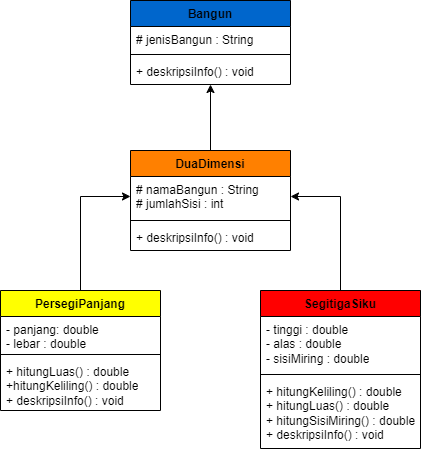

The diagram above was exported from draw.io. Its source (the exported page's mxGraphModel, read from the mxfile embedded in the PNG):
<mxGraphModel dx="657" dy="736" grid="1" gridSize="10" guides="1" tooltips="1" connect="1" arrows="1" fold="1" page="1" pageScale="1" pageWidth="850" pageHeight="1100" math="0" shadow="0">
  <root>
    <mxCell id="0" />
    <mxCell id="1" parent="0" />
    <mxCell id="YT09cmEIW5r35ADowY4h-1" value="Bangun" style="swimlane;fontStyle=1;align=center;verticalAlign=top;childLayout=stackLayout;horizontal=1;startSize=26;horizontalStack=0;resizeParent=1;resizeParentMax=0;resizeLast=0;collapsible=1;marginBottom=0;whiteSpace=wrap;html=1;fillColor=#0066CC;" parent="1" vertex="1">
      <mxGeometry x="340" y="40" width="160" height="84" as="geometry" />
    </mxCell>
    <mxCell id="YT09cmEIW5r35ADowY4h-2" value="# jenisBangun : String" style="text;strokeColor=none;fillColor=none;align=left;verticalAlign=top;spacingLeft=4;spacingRight=4;overflow=hidden;rotatable=0;points=[[0,0.5],[1,0.5]];portConstraint=eastwest;whiteSpace=wrap;html=1;" parent="YT09cmEIW5r35ADowY4h-1" vertex="1">
      <mxGeometry y="26" width="160" height="24" as="geometry" />
    </mxCell>
    <mxCell id="YT09cmEIW5r35ADowY4h-3" value="" style="line;strokeWidth=1;fillColor=none;align=left;verticalAlign=middle;spacingTop=-1;spacingLeft=3;spacingRight=3;rotatable=0;labelPosition=right;points=[];portConstraint=eastwest;strokeColor=inherit;" parent="YT09cmEIW5r35ADowY4h-1" vertex="1">
      <mxGeometry y="50" width="160" height="8" as="geometry" />
    </mxCell>
    <mxCell id="YT09cmEIW5r35ADowY4h-4" value="+ deskripsiInfo() : void" style="text;strokeColor=none;fillColor=none;align=left;verticalAlign=top;spacingLeft=4;spacingRight=4;overflow=hidden;rotatable=0;points=[[0,0.5],[1,0.5]];portConstraint=eastwest;whiteSpace=wrap;html=1;" parent="YT09cmEIW5r35ADowY4h-1" vertex="1">
      <mxGeometry y="58" width="160" height="26" as="geometry" />
    </mxCell>
    <mxCell id="Gv9zgv7JMK9LjQ1sxnTV-21" style="edgeStyle=orthogonalEdgeStyle;rounded=0;orthogonalLoop=1;jettySize=auto;html=1;entryX=1;entryY=0.5;entryDx=0;entryDy=0;" edge="1" parent="1" source="YT09cmEIW5r35ADowY4h-9" target="Gv9zgv7JMK9LjQ1sxnTV-2">
      <mxGeometry relative="1" as="geometry" />
    </mxCell>
    <mxCell id="YT09cmEIW5r35ADowY4h-9" value="SegitigaSiku" style="swimlane;fontStyle=1;align=center;verticalAlign=top;childLayout=stackLayout;horizontal=1;startSize=26;horizontalStack=0;resizeParent=1;resizeParentMax=0;resizeLast=0;collapsible=1;marginBottom=0;whiteSpace=wrap;html=1;fillColor=#FF0000;" parent="1" vertex="1">
      <mxGeometry x="470" y="330" width="160" height="158" as="geometry" />
    </mxCell>
    <mxCell id="YT09cmEIW5r35ADowY4h-10" value="&lt;div&gt;- tinggi : double&lt;div&gt;- alas : double&lt;/div&gt;&lt;/div&gt;- sisiMiring : double" style="text;strokeColor=none;fillColor=none;align=left;verticalAlign=top;spacingLeft=4;spacingRight=4;overflow=hidden;rotatable=0;points=[[0,0.5],[1,0.5]];portConstraint=eastwest;whiteSpace=wrap;html=1;" parent="YT09cmEIW5r35ADowY4h-9" vertex="1">
      <mxGeometry y="26" width="160" height="54" as="geometry" />
    </mxCell>
    <mxCell id="YT09cmEIW5r35ADowY4h-11" value="" style="line;strokeWidth=1;fillColor=none;align=left;verticalAlign=middle;spacingTop=-1;spacingLeft=3;spacingRight=3;rotatable=0;labelPosition=right;points=[];portConstraint=eastwest;strokeColor=inherit;" parent="YT09cmEIW5r35ADowY4h-9" vertex="1">
      <mxGeometry y="80" width="160" height="8" as="geometry" />
    </mxCell>
    <mxCell id="YT09cmEIW5r35ADowY4h-12" value="+ hitungKeliling() : double&lt;div&gt;+ hitungLuas() : double&lt;/div&gt;&lt;div&gt;+ hitungSisiMiring() : double&lt;/div&gt;&lt;div&gt;+ deskripsiInfo() : void&lt;/div&gt;" style="text;strokeColor=none;fillColor=none;align=left;verticalAlign=top;spacingLeft=4;spacingRight=4;overflow=hidden;rotatable=0;points=[[0,0.5],[1,0.5]];portConstraint=eastwest;whiteSpace=wrap;html=1;" parent="YT09cmEIW5r35ADowY4h-9" vertex="1">
      <mxGeometry y="88" width="160" height="70" as="geometry" />
    </mxCell>
    <mxCell id="Gv9zgv7JMK9LjQ1sxnTV-18" style="edgeStyle=orthogonalEdgeStyle;rounded=0;orthogonalLoop=1;jettySize=auto;html=1;entryX=0.5;entryY=1;entryDx=0;entryDy=0;" edge="1" parent="1" source="Gv9zgv7JMK9LjQ1sxnTV-1" target="YT09cmEIW5r35ADowY4h-1">
      <mxGeometry relative="1" as="geometry">
        <mxPoint x="420" y="150" as="targetPoint" />
      </mxGeometry>
    </mxCell>
    <mxCell id="Gv9zgv7JMK9LjQ1sxnTV-1" value="DuaDimensi" style="swimlane;fontStyle=1;align=center;verticalAlign=top;childLayout=stackLayout;horizontal=1;startSize=26;horizontalStack=0;resizeParent=1;resizeParentMax=0;resizeLast=0;collapsible=1;marginBottom=0;whiteSpace=wrap;html=1;fillColor=#FF8000;" vertex="1" parent="1">
      <mxGeometry x="340" y="190" width="160" height="100" as="geometry" />
    </mxCell>
    <mxCell id="Gv9zgv7JMK9LjQ1sxnTV-2" value="# namaBangun : String&lt;div&gt;# jumlahSisi : int&lt;/div&gt;" style="text;strokeColor=none;fillColor=none;align=left;verticalAlign=top;spacingLeft=4;spacingRight=4;overflow=hidden;rotatable=0;points=[[0,0.5],[1,0.5]];portConstraint=eastwest;whiteSpace=wrap;html=1;" vertex="1" parent="Gv9zgv7JMK9LjQ1sxnTV-1">
      <mxGeometry y="26" width="160" height="40" as="geometry" />
    </mxCell>
    <mxCell id="Gv9zgv7JMK9LjQ1sxnTV-3" value="" style="line;strokeWidth=1;fillColor=none;align=left;verticalAlign=middle;spacingTop=-1;spacingLeft=3;spacingRight=3;rotatable=0;labelPosition=right;points=[];portConstraint=eastwest;strokeColor=inherit;" vertex="1" parent="Gv9zgv7JMK9LjQ1sxnTV-1">
      <mxGeometry y="66" width="160" height="8" as="geometry" />
    </mxCell>
    <mxCell id="Gv9zgv7JMK9LjQ1sxnTV-4" value="+ deskripsiInfo() : void" style="text;strokeColor=none;fillColor=none;align=left;verticalAlign=top;spacingLeft=4;spacingRight=4;overflow=hidden;rotatable=0;points=[[0,0.5],[1,0.5]];portConstraint=eastwest;whiteSpace=wrap;html=1;" vertex="1" parent="Gv9zgv7JMK9LjQ1sxnTV-1">
      <mxGeometry y="74" width="160" height="26" as="geometry" />
    </mxCell>
    <mxCell id="Gv9zgv7JMK9LjQ1sxnTV-20" style="edgeStyle=orthogonalEdgeStyle;rounded=0;orthogonalLoop=1;jettySize=auto;html=1;entryX=0;entryY=0.5;entryDx=0;entryDy=0;" edge="1" parent="1" source="Gv9zgv7JMK9LjQ1sxnTV-13" target="Gv9zgv7JMK9LjQ1sxnTV-2">
      <mxGeometry relative="1" as="geometry" />
    </mxCell>
    <mxCell id="Gv9zgv7JMK9LjQ1sxnTV-13" value="PersegiPanjang" style="swimlane;fontStyle=1;align=center;verticalAlign=top;childLayout=stackLayout;horizontal=1;startSize=26;horizontalStack=0;resizeParent=1;resizeParentMax=0;resizeLast=0;collapsible=1;marginBottom=0;whiteSpace=wrap;html=1;fillColor=#FFFF00;" vertex="1" parent="1">
      <mxGeometry x="210" y="330" width="160" height="120" as="geometry" />
    </mxCell>
    <mxCell id="Gv9zgv7JMK9LjQ1sxnTV-14" value="- panjang: double&lt;div&gt;- lebar : double&lt;/div&gt;" style="text;strokeColor=none;fillColor=none;align=left;verticalAlign=top;spacingLeft=4;spacingRight=4;overflow=hidden;rotatable=0;points=[[0,0.5],[1,0.5]];portConstraint=eastwest;whiteSpace=wrap;html=1;" vertex="1" parent="Gv9zgv7JMK9LjQ1sxnTV-13">
      <mxGeometry y="26" width="160" height="34" as="geometry" />
    </mxCell>
    <mxCell id="Gv9zgv7JMK9LjQ1sxnTV-15" value="" style="line;strokeWidth=1;fillColor=none;align=left;verticalAlign=middle;spacingTop=-1;spacingLeft=3;spacingRight=3;rotatable=0;labelPosition=right;points=[];portConstraint=eastwest;strokeColor=inherit;" vertex="1" parent="Gv9zgv7JMK9LjQ1sxnTV-13">
      <mxGeometry y="60" width="160" height="8" as="geometry" />
    </mxCell>
    <mxCell id="Gv9zgv7JMK9LjQ1sxnTV-16" value="+ hitungLuas() : double&lt;div&gt;+hitungKeliling() : double&lt;br&gt;&lt;div&gt;+ deskripsiInfo() : void&lt;/div&gt;&lt;/div&gt;" style="text;strokeColor=none;fillColor=none;align=left;verticalAlign=top;spacingLeft=4;spacingRight=4;overflow=hidden;rotatable=0;points=[[0,0.5],[1,0.5]];portConstraint=eastwest;whiteSpace=wrap;html=1;" vertex="1" parent="Gv9zgv7JMK9LjQ1sxnTV-13">
      <mxGeometry y="68" width="160" height="52" as="geometry" />
    </mxCell>
  </root>
</mxGraphModel>